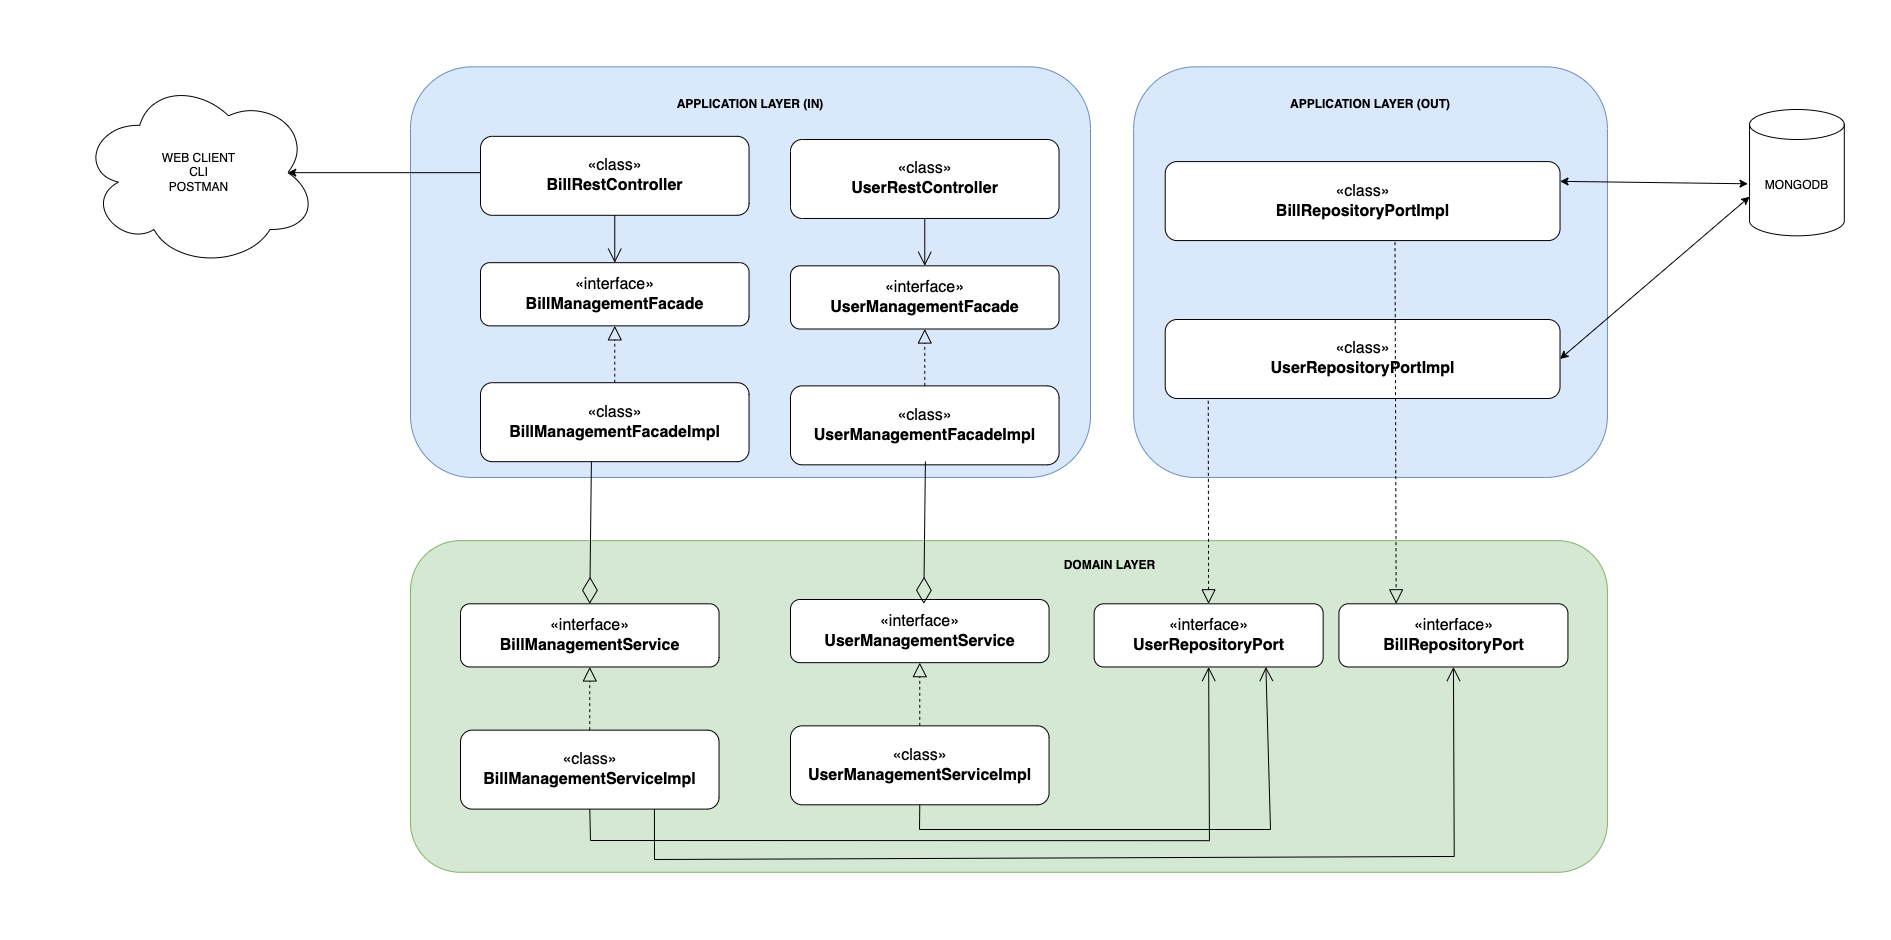

The diagram above was exported from draw.io. Its source (the exported page's mxGraphModel, read from the mxfile embedded in the PNG):
<mxGraphModel dx="2912" dy="1752" grid="1" gridSize="10" guides="1" tooltips="1" connect="1" arrows="1" fold="1" page="1" pageScale="1" pageWidth="850" pageHeight="1100" math="0" shadow="0">
  <root>
    <mxCell id="0" />
    <mxCell id="1" parent="0" />
    <mxCell id="ndjgd5D7qzKxhgsfjs9w-19" value="" style="group" vertex="1" connectable="0" parent="1">
      <mxGeometry x="-690" y="60.97" width="1890" height="938.18" as="geometry" />
    </mxCell>
    <mxCell id="cohhDNYWv_8YQDWqggkJ-34" value="" style="rounded=0;whiteSpace=wrap;html=1;strokeColor=none;" parent="ndjgd5D7qzKxhgsfjs9w-19" vertex="1">
      <mxGeometry width="1890" height="938.18" as="geometry" />
    </mxCell>
    <mxCell id="cohhDNYWv_8YQDWqggkJ-1" value="" style="rounded=1;whiteSpace=wrap;html=1;fillColor=#d5e8d4;strokeColor=#82b366;" parent="ndjgd5D7qzKxhgsfjs9w-19" vertex="1">
      <mxGeometry x="410" y="540.16" width="1196.91" height="331.64" as="geometry" />
    </mxCell>
    <mxCell id="cohhDNYWv_8YQDWqggkJ-2" value="" style="rounded=1;whiteSpace=wrap;html=1;fillColor=#dae8fc;strokeColor=#6c8ebf;" parent="ndjgd5D7qzKxhgsfjs9w-19" vertex="1">
      <mxGeometry x="410" y="66.38" width="680" height="410.6" as="geometry" />
    </mxCell>
    <mxCell id="cohhDNYWv_8YQDWqggkJ-3" value="" style="rounded=1;whiteSpace=wrap;html=1;fillColor=#dae8fc;strokeColor=#6c8ebf;" parent="ndjgd5D7qzKxhgsfjs9w-19" vertex="1">
      <mxGeometry x="1133.1354545454544" y="66.3816895348837" width="473.7763636363636" height="410.6045518467851" as="geometry" />
    </mxCell>
    <mxCell id="cohhDNYWv_8YQDWqggkJ-4" value="DOMAIN LAYER" style="text;html=1;strokeColor=none;fillColor=none;align=center;verticalAlign=middle;whiteSpace=wrap;rounded=0;fontStyle=1" parent="ndjgd5D7qzKxhgsfjs9w-19" vertex="1">
      <mxGeometry x="1006.7950909090907" y="549.6316620930231" width="205.3030909090909" height="31.584965526675777" as="geometry" />
    </mxCell>
    <mxCell id="cohhDNYWv_8YQDWqggkJ-5" value="APPLICATION LAYER (IN)" style="text;html=1;strokeColor=none;fillColor=none;align=center;verticalAlign=middle;whiteSpace=wrap;rounded=0;fontStyle=1" parent="ndjgd5D7qzKxhgsfjs9w-19" vertex="1">
      <mxGeometry x="592.0741818181818" y="88.49116540355675" width="315.85090909090906" height="31.584965526675777" as="geometry" />
    </mxCell>
    <mxCell id="cohhDNYWv_8YQDWqggkJ-6" value="APPLICATION LAYER (OUT)" style="text;html=1;strokeColor=none;fillColor=none;align=center;verticalAlign=middle;whiteSpace=wrap;rounded=0;fontStyle=1" parent="ndjgd5D7qzKxhgsfjs9w-19" vertex="1">
      <mxGeometry x="1212.0981818181817" y="88.49116540355675" width="315.85090909090906" height="31.584965526675777" as="geometry" />
    </mxCell>
    <mxCell id="cohhDNYWv_8YQDWqggkJ-8" value="MONGODB" style="shape=cylinder3;whiteSpace=wrap;html=1;boundedLbl=1;backgroundOutline=1;size=15;" parent="ndjgd5D7qzKxhgsfjs9w-19" vertex="1">
      <mxGeometry x="1749.044727272727" y="109.02139299589601" width="94.75527272727273" height="126.33986210670311" as="geometry" />
    </mxCell>
    <mxCell id="cohhDNYWv_8YQDWqggkJ-10" value="WEB CLIENT&lt;br&gt;CLI&lt;br&gt;POSTMAN" style="ellipse;shape=cloud;whiteSpace=wrap;html=1;" parent="ndjgd5D7qzKxhgsfjs9w-19" vertex="1">
      <mxGeometry x="79.99545454545455" y="77.43642746922023" width="236.8881818181818" height="189.50979316005467" as="geometry" />
    </mxCell>
    <mxCell id="cohhDNYWv_8YQDWqggkJ-11" value="«interface»&lt;br style=&quot;font-size: 16px;&quot;&gt;&lt;b style=&quot;font-size: 16px;&quot;&gt;UserRepositoryPort&lt;/b&gt;" style="html=1;rounded=1;fontSize=16;" parent="ndjgd5D7qzKxhgsfjs9w-19" vertex="1">
      <mxGeometry x="1093.6540909090909" y="603.3261034883718" width="228.99190909090908" height="63.169931053351554" as="geometry" />
    </mxCell>
    <mxCell id="cohhDNYWv_8YQDWqggkJ-12" value="«interface»&lt;br style=&quot;font-size: 16px;&quot;&gt;&lt;b style=&quot;font-size: 16px;&quot;&gt;BillRepositoryPort&lt;/b&gt;" style="html=1;rounded=1;fontSize=16;" parent="ndjgd5D7qzKxhgsfjs9w-19" vertex="1">
      <mxGeometry x="1338.4385454545454" y="603.3261034883718" width="228.99190909090908" height="63.169931053351554" as="geometry" />
    </mxCell>
    <mxCell id="cohhDNYWv_8YQDWqggkJ-24" value="" style="endArrow=open;endFill=1;endSize=12;html=1;rounded=0;entryX=0.5;entryY=1;entryDx=0;entryDy=0;exitX=0.5;exitY=1;exitDx=0;exitDy=0;" parent="ndjgd5D7qzKxhgsfjs9w-19" source="cohhDNYWv_8YQDWqggkJ-22" target="cohhDNYWv_8YQDWqggkJ-11" edge="1">
      <mxGeometry width="160" relative="1" as="geometry">
        <mxPoint x="959.4174545454546" y="524.3636896716824" as="sourcePoint" />
        <mxPoint x="1212.0981818181817" y="524.3636896716824" as="targetPoint" />
        <Array as="points">
          <mxPoint x="590" y="840.03" />
          <mxPoint x="1208.9396727272726" y="840.2133449384403" />
        </Array>
      </mxGeometry>
    </mxCell>
    <mxCell id="cohhDNYWv_8YQDWqggkJ-25" value="" style="endArrow=open;endFill=1;endSize=12;html=1;rounded=0;exitX=0.75;exitY=1;exitDx=0;exitDy=0;entryX=0.5;entryY=1;entryDx=0;entryDy=0;" parent="ndjgd5D7qzKxhgsfjs9w-19" source="cohhDNYWv_8YQDWqggkJ-22" target="cohhDNYWv_8YQDWqggkJ-12" edge="1">
      <mxGeometry width="160" relative="1" as="geometry">
        <mxPoint x="959.4174545454546" y="524.3636896716824" as="sourcePoint" />
        <mxPoint x="1212.0981818181817" y="524.3636896716824" as="targetPoint" />
        <Array as="points">
          <mxPoint x="654" y="859.03" />
          <mxPoint x="1453.7241272727272" y="856.005827701778" />
        </Array>
      </mxGeometry>
    </mxCell>
    <mxCell id="cohhDNYWv_8YQDWqggkJ-26" value="«class»&lt;br style=&quot;font-size: 16px;&quot;&gt;&lt;b style=&quot;font-size: 16px;&quot;&gt;BillRepositoryPortImpl&lt;/b&gt;" style="html=1;rounded=1;fontSize=16;" parent="ndjgd5D7qzKxhgsfjs9w-19" vertex="1">
      <mxGeometry x="1164.7205454545456" y="161.13658611491104" width="394.81363636363636" height="78.96241381668943" as="geometry" />
    </mxCell>
    <mxCell id="cohhDNYWv_8YQDWqggkJ-29" value="" style="endArrow=block;dashed=1;endFill=0;endSize=12;html=1;rounded=0;exitX=0.109;exitY=1.03;exitDx=0;exitDy=0;startArrow=none;exitPerimeter=0;" parent="ndjgd5D7qzKxhgsfjs9w-19" source="ndjgd5D7qzKxhgsfjs9w-1" target="cohhDNYWv_8YQDWqggkJ-11" edge="1">
      <mxGeometry width="160" relative="1" as="geometry">
        <mxPoint x="959.4174545454546" y="524.3636896716824" as="sourcePoint" />
        <mxPoint x="1461" y="609.03" as="targetPoint" />
      </mxGeometry>
    </mxCell>
    <mxCell id="cohhDNYWv_8YQDWqggkJ-31" value="" style="endArrow=classic;startArrow=classic;html=1;rounded=0;entryX=-0.017;entryY=0.588;entryDx=0;entryDy=0;entryPerimeter=0;exitX=1;exitY=0.25;exitDx=0;exitDy=0;" parent="ndjgd5D7qzKxhgsfjs9w-19" source="cohhDNYWv_8YQDWqggkJ-26" target="cohhDNYWv_8YQDWqggkJ-8" edge="1">
      <mxGeometry width="50" height="50" relative="1" as="geometry">
        <mxPoint x="1054.1727272727273" y="571.7411379616962" as="sourcePoint" />
        <mxPoint x="1133.1354545454544" y="492.77872414500666" as="targetPoint" />
      </mxGeometry>
    </mxCell>
    <mxCell id="cohhDNYWv_8YQDWqggkJ-32" value="" style="endArrow=classic;startArrow=classic;html=1;rounded=0;entryX=0;entryY=0.5;entryDx=0;entryDy=0;exitX=0.875;exitY=0.5;exitDx=0;exitDy=0;exitPerimeter=0;" parent="ndjgd5D7qzKxhgsfjs9w-19" source="cohhDNYWv_8YQDWqggkJ-10" edge="1">
      <mxGeometry width="50" height="50" relative="1" as="geometry">
        <mxPoint x="491.9581090909091" y="206.9347861285909" as="sourcePoint" />
        <mxPoint x="651.4628181818182" y="172.19132404924756" as="targetPoint" />
      </mxGeometry>
    </mxCell>
    <mxCell id="ndjgd5D7qzKxhgsfjs9w-1" value="«class»&lt;br style=&quot;font-size: 16px;&quot;&gt;&lt;b style=&quot;font-size: 16px;&quot;&gt;UserRepositoryPortImpl&lt;/b&gt;" style="html=1;rounded=1;fontSize=16;" vertex="1" parent="ndjgd5D7qzKxhgsfjs9w-19">
      <mxGeometry x="1164.7205454545456" y="319.02658611491097" width="394.81363636363636" height="78.96241381668943" as="geometry" />
    </mxCell>
    <mxCell id="ndjgd5D7qzKxhgsfjs9w-3" value="" style="endArrow=block;dashed=1;endFill=0;endSize=12;html=1;rounded=0;fontSize=16;entryX=0.25;entryY=0;entryDx=0;entryDy=0;exitX=0.582;exitY=1.02;exitDx=0;exitDy=0;exitPerimeter=0;" edge="1" parent="ndjgd5D7qzKxhgsfjs9w-19" source="cohhDNYWv_8YQDWqggkJ-26" target="cohhDNYWv_8YQDWqggkJ-12">
      <mxGeometry width="160" relative="1" as="geometry">
        <mxPoint x="1020" y="489.03" as="sourcePoint" />
        <mxPoint x="1180" y="489.03" as="targetPoint" />
      </mxGeometry>
    </mxCell>
    <mxCell id="ndjgd5D7qzKxhgsfjs9w-4" value="" style="endArrow=classic;startArrow=classic;html=1;rounded=0;entryX=0;entryY=0;entryDx=0;entryDy=87.25489658002734;entryPerimeter=0;exitX=1;exitY=0.5;exitDx=0;exitDy=0;" edge="1" parent="ndjgd5D7qzKxhgsfjs9w-19" source="ndjgd5D7qzKxhgsfjs9w-1" target="cohhDNYWv_8YQDWqggkJ-8">
      <mxGeometry width="50" height="50" relative="1" as="geometry">
        <mxPoint x="1561.144181818182" y="292.57718956908366" as="sourcePoint" />
        <mxPoint x="1749.0438876363635" y="295.00923191463744" as="targetPoint" />
      </mxGeometry>
    </mxCell>
    <mxCell id="ndjgd5D7qzKxhgsfjs9w-5" value="" style="group" vertex="1" connectable="0" parent="ndjgd5D7qzKxhgsfjs9w-19">
      <mxGeometry x="480" y="135.87" width="268.54" height="325.33" as="geometry" />
    </mxCell>
    <mxCell id="cohhDNYWv_8YQDWqggkJ-15" value="«class»&lt;br style=&quot;font-size: 16px;&quot;&gt;&lt;b style=&quot;font-size: 16px;&quot;&gt;BillRestController&lt;/b&gt;" style="html=1;rounded=1;fontSize=16;" parent="ndjgd5D7qzKxhgsfjs9w-5" vertex="1">
      <mxGeometry width="268.54" height="78.96359223300972" as="geometry" />
    </mxCell>
    <mxCell id="cohhDNYWv_8YQDWqggkJ-16" value="«interface»&lt;br style=&quot;font-size: 16px;&quot;&gt;&lt;b style=&quot;font-size: 16px;&quot;&gt;BillManagementFacade&lt;/b&gt;" style="html=1;rounded=1;fontSize=16;" parent="ndjgd5D7qzKxhgsfjs9w-5" vertex="1">
      <mxGeometry y="126.34174757281556" width="268.54" height="63.17087378640779" as="geometry" />
    </mxCell>
    <mxCell id="cohhDNYWv_8YQDWqggkJ-17" value="«class»&lt;br style=&quot;font-size: 16px;&quot;&gt;&lt;b style=&quot;font-size: 16px;&quot;&gt;BillManagementFacadeImpl&lt;/b&gt;" style="html=1;rounded=1;fontSize=16;" parent="ndjgd5D7qzKxhgsfjs9w-5" vertex="1">
      <mxGeometry y="246.3664077669903" width="268.54" height="78.96359223300972" as="geometry" />
    </mxCell>
    <mxCell id="cohhDNYWv_8YQDWqggkJ-21" value="" style="endArrow=open;endFill=1;endSize=12;html=1;rounded=0;exitX=0.5;exitY=1;exitDx=0;exitDy=0;entryX=0.5;entryY=0;entryDx=0;entryDy=0;" parent="ndjgd5D7qzKxhgsfjs9w-5" source="cohhDNYWv_8YQDWqggkJ-15" target="cohhDNYWv_8YQDWqggkJ-16" edge="1">
      <mxGeometry width="160" relative="1" as="geometry">
        <mxPoint x="183.24940321210235" y="585.3424250527249" as="sourcePoint" />
        <mxPoint x="355.11500321210235" y="585.3424250527249" as="targetPoint" />
      </mxGeometry>
    </mxCell>
    <mxCell id="cohhDNYWv_8YQDWqggkJ-19" value="" style="endArrow=block;dashed=1;endFill=0;endSize=12;html=1;rounded=0;entryX=0.5;entryY=1;entryDx=0;entryDy=0;exitX=0.5;exitY=0;exitDx=0;exitDy=0;" parent="ndjgd5D7qzKxhgsfjs9w-5" source="cohhDNYWv_8YQDWqggkJ-17" target="cohhDNYWv_8YQDWqggkJ-16" edge="1">
      <mxGeometry width="160" relative="1" as="geometry">
        <mxPoint x="183.24940321210235" y="585.3424250527249" as="sourcePoint" />
        <mxPoint x="355.11500321210235" y="585.3424250527249" as="targetPoint" />
      </mxGeometry>
    </mxCell>
    <mxCell id="ndjgd5D7qzKxhgsfjs9w-6" value="" style="group" vertex="1" connectable="0" parent="ndjgd5D7qzKxhgsfjs9w-19">
      <mxGeometry x="460" y="603.3299999999999" width="258.54" height="205.30000000000007" as="geometry" />
    </mxCell>
    <mxCell id="cohhDNYWv_8YQDWqggkJ-13" value="«interface»&lt;br style=&quot;font-size: 16px;&quot;&gt;&lt;b style=&quot;font-size: 16px;&quot;&gt;BillManagementService&lt;/b&gt;" style="html=1;rounded=1;fontSize=16;" parent="ndjgd5D7qzKxhgsfjs9w-6" vertex="1">
      <mxGeometry width="258.54" height="63.17" as="geometry" />
    </mxCell>
    <mxCell id="cohhDNYWv_8YQDWqggkJ-22" value="«class»&lt;br style=&quot;font-size: 16px;&quot;&gt;&lt;b style=&quot;font-size: 16px;&quot;&gt;BillManagementService&lt;/b&gt;&lt;b style=&quot;font-size: 16px;&quot;&gt;Impl&lt;/b&gt;" style="html=1;rounded=1;fontSize=16;" parent="ndjgd5D7qzKxhgsfjs9w-6" vertex="1">
      <mxGeometry y="126.34000000000003" width="258.54" height="78.96" as="geometry" />
    </mxCell>
    <mxCell id="cohhDNYWv_8YQDWqggkJ-23" value="" style="endArrow=block;dashed=1;endFill=0;endSize=12;html=1;rounded=0;entryX=0.5;entryY=1;entryDx=0;entryDy=0;exitX=0.5;exitY=0;exitDx=0;exitDy=0;" parent="ndjgd5D7qzKxhgsfjs9w-6" source="cohhDNYWv_8YQDWqggkJ-22" target="cohhDNYWv_8YQDWqggkJ-13" edge="1">
      <mxGeometry width="160" relative="1" as="geometry">
        <mxPoint x="269.4174545454545" y="585.3336896716825" as="sourcePoint" />
        <mxPoint x="522.0981818181817" y="585.3336896716825" as="targetPoint" />
      </mxGeometry>
    </mxCell>
    <mxCell id="cohhDNYWv_8YQDWqggkJ-20" value="" style="endArrow=diamondThin;endFill=0;endSize=24;html=1;rounded=0;entryX=0.5;entryY=0;entryDx=0;entryDy=0;exitX=0.413;exitY=0.998;exitDx=0;exitDy=0;exitPerimeter=0;" parent="ndjgd5D7qzKxhgsfjs9w-19" source="cohhDNYWv_8YQDWqggkJ-17" target="cohhDNYWv_8YQDWqggkJ-13" edge="1">
      <mxGeometry width="160" relative="1" as="geometry">
        <mxPoint x="959.4174545454546" y="524.3636896716824" as="sourcePoint" />
        <mxPoint x="1212.0981818181817" y="524.3636896716824" as="targetPoint" />
      </mxGeometry>
    </mxCell>
    <mxCell id="ndjgd5D7qzKxhgsfjs9w-7" value="" style="group" vertex="1" connectable="0" parent="ndjgd5D7qzKxhgsfjs9w-19">
      <mxGeometry x="790" y="139.03" width="268.54" height="325.33" as="geometry" />
    </mxCell>
    <mxCell id="ndjgd5D7qzKxhgsfjs9w-8" value="«class»&lt;br style=&quot;font-size: 16px;&quot;&gt;&lt;b style=&quot;font-size: 16px;&quot;&gt;UserRestController&lt;/b&gt;" style="html=1;rounded=1;fontSize=16;" vertex="1" parent="ndjgd5D7qzKxhgsfjs9w-7">
      <mxGeometry width="268.54" height="78.96359223300972" as="geometry" />
    </mxCell>
    <mxCell id="ndjgd5D7qzKxhgsfjs9w-9" value="«interface»&lt;br style=&quot;font-size: 16px;&quot;&gt;&lt;b style=&quot;font-size: 16px;&quot;&gt;UserManagementFacade&lt;/b&gt;" style="html=1;rounded=1;fontSize=16;" vertex="1" parent="ndjgd5D7qzKxhgsfjs9w-7">
      <mxGeometry y="126.34174757281556" width="268.54" height="63.17087378640779" as="geometry" />
    </mxCell>
    <mxCell id="ndjgd5D7qzKxhgsfjs9w-10" value="«class»&lt;br style=&quot;font-size: 16px;&quot;&gt;&lt;b style=&quot;font-size: 16px;&quot;&gt;UserManagementFacadeImpl&lt;/b&gt;" style="html=1;rounded=1;fontSize=16;" vertex="1" parent="ndjgd5D7qzKxhgsfjs9w-7">
      <mxGeometry y="246.3664077669903" width="268.54" height="78.96359223300972" as="geometry" />
    </mxCell>
    <mxCell id="ndjgd5D7qzKxhgsfjs9w-11" value="" style="endArrow=open;endFill=1;endSize=12;html=1;rounded=0;exitX=0.5;exitY=1;exitDx=0;exitDy=0;entryX=0.5;entryY=0;entryDx=0;entryDy=0;" edge="1" parent="ndjgd5D7qzKxhgsfjs9w-7" source="ndjgd5D7qzKxhgsfjs9w-8" target="ndjgd5D7qzKxhgsfjs9w-9">
      <mxGeometry width="160" relative="1" as="geometry">
        <mxPoint x="183.24940321210235" y="585.3424250527249" as="sourcePoint" />
        <mxPoint x="355.11500321210235" y="585.3424250527249" as="targetPoint" />
      </mxGeometry>
    </mxCell>
    <mxCell id="ndjgd5D7qzKxhgsfjs9w-12" value="" style="endArrow=block;dashed=1;endFill=0;endSize=12;html=1;rounded=0;entryX=0.5;entryY=1;entryDx=0;entryDy=0;exitX=0.5;exitY=0;exitDx=0;exitDy=0;" edge="1" parent="ndjgd5D7qzKxhgsfjs9w-7" source="ndjgd5D7qzKxhgsfjs9w-10" target="ndjgd5D7qzKxhgsfjs9w-9">
      <mxGeometry width="160" relative="1" as="geometry">
        <mxPoint x="183.24940321210235" y="585.3424250527249" as="sourcePoint" />
        <mxPoint x="355.11500321210235" y="585.3424250527249" as="targetPoint" />
      </mxGeometry>
    </mxCell>
    <mxCell id="ndjgd5D7qzKxhgsfjs9w-13" value="" style="group" vertex="1" connectable="0" parent="ndjgd5D7qzKxhgsfjs9w-19">
      <mxGeometry x="790" y="599.03" width="258.54" height="205.30000000000007" as="geometry" />
    </mxCell>
    <mxCell id="ndjgd5D7qzKxhgsfjs9w-14" value="«interface»&lt;br style=&quot;font-size: 16px;&quot;&gt;&lt;b style=&quot;font-size: 16px;&quot;&gt;UserManagementService&lt;/b&gt;" style="html=1;rounded=1;fontSize=16;" vertex="1" parent="ndjgd5D7qzKxhgsfjs9w-13">
      <mxGeometry width="258.54" height="63.17" as="geometry" />
    </mxCell>
    <mxCell id="ndjgd5D7qzKxhgsfjs9w-15" value="«class»&lt;br style=&quot;font-size: 16px;&quot;&gt;&lt;b style=&quot;font-size: 16px;&quot;&gt;UserManagementService&lt;/b&gt;&lt;b style=&quot;font-size: 16px;&quot;&gt;Impl&lt;/b&gt;" style="html=1;rounded=1;fontSize=16;" vertex="1" parent="ndjgd5D7qzKxhgsfjs9w-13">
      <mxGeometry y="126.34000000000003" width="258.54" height="78.96" as="geometry" />
    </mxCell>
    <mxCell id="ndjgd5D7qzKxhgsfjs9w-16" value="" style="endArrow=block;dashed=1;endFill=0;endSize=12;html=1;rounded=0;entryX=0.5;entryY=1;entryDx=0;entryDy=0;exitX=0.5;exitY=0;exitDx=0;exitDy=0;" edge="1" parent="ndjgd5D7qzKxhgsfjs9w-13" source="ndjgd5D7qzKxhgsfjs9w-15" target="ndjgd5D7qzKxhgsfjs9w-14">
      <mxGeometry width="160" relative="1" as="geometry">
        <mxPoint x="269.4174545454545" y="585.3336896716825" as="sourcePoint" />
        <mxPoint x="522.0981818181817" y="585.3336896716825" as="targetPoint" />
      </mxGeometry>
    </mxCell>
    <mxCell id="ndjgd5D7qzKxhgsfjs9w-17" value="" style="endArrow=open;endFill=1;endSize=12;html=1;rounded=0;exitX=0.5;exitY=1;exitDx=0;exitDy=0;entryX=0.75;entryY=1;entryDx=0;entryDy=0;" edge="1" parent="ndjgd5D7qzKxhgsfjs9w-19" source="ndjgd5D7qzKxhgsfjs9w-15" target="cohhDNYWv_8YQDWqggkJ-11">
      <mxGeometry width="160" relative="1" as="geometry">
        <mxPoint x="599.27" y="818.6299999999999" as="sourcePoint" />
        <mxPoint x="1218.1500454545453" y="676.4960345417237" as="targetPoint" />
        <Array as="points">
          <mxPoint x="919" y="829.03" />
          <mxPoint x="1270" y="829.03" />
        </Array>
      </mxGeometry>
    </mxCell>
    <mxCell id="ndjgd5D7qzKxhgsfjs9w-18" value="" style="endArrow=diamondThin;endFill=0;endSize=24;html=1;rounded=0;entryX=0.5;entryY=0;entryDx=0;entryDy=0;exitX=0.413;exitY=0.998;exitDx=0;exitDy=0;exitPerimeter=0;" edge="1" parent="ndjgd5D7qzKxhgsfjs9w-19">
      <mxGeometry width="160" relative="1" as="geometry">
        <mxPoint x="924.9070200000001" y="461.04207281553386" as="sourcePoint" />
        <mxPoint x="923.27" y="603.3300000000002" as="targetPoint" />
      </mxGeometry>
    </mxCell>
  </root>
</mxGraphModel>